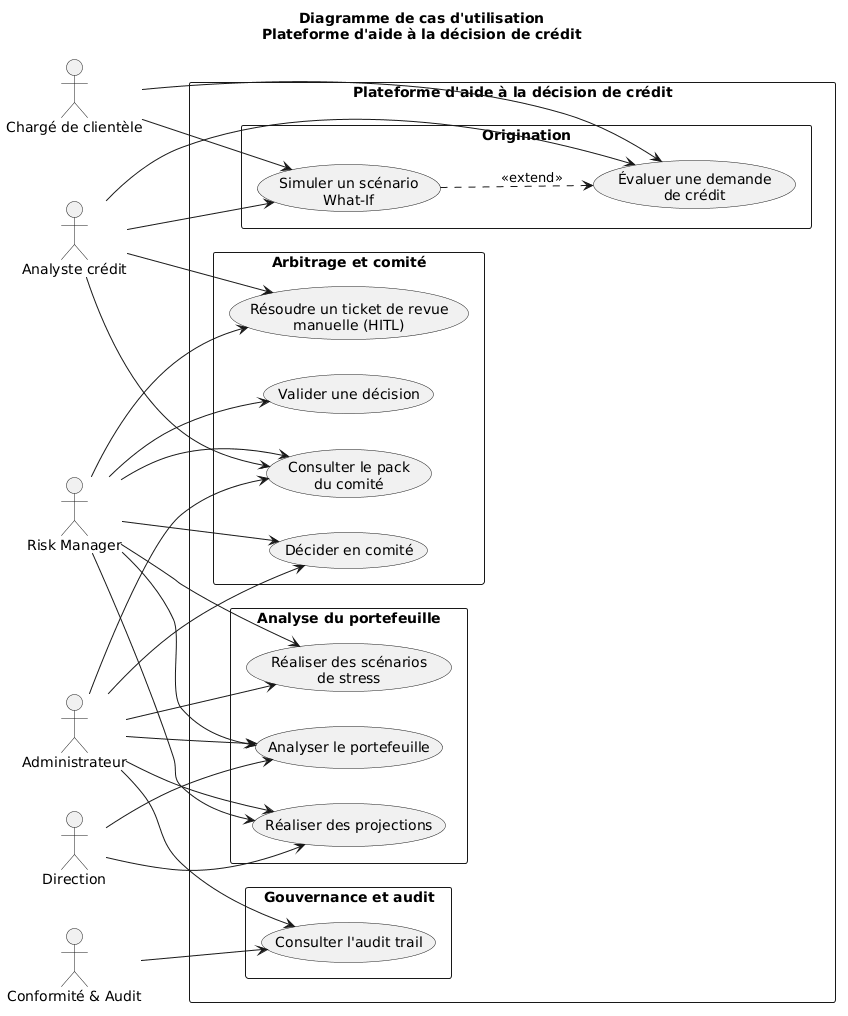

The diagram above was rendered by PlantUML. Its source (embedded in the PNG):
@startuml
left to right direction
title Diagramme de cas d'utilisation\nPlateforme d'aide à la décision de crédit

actor "Chargé de clientèle" as CC
actor "Analyste crédit" as AC
actor "Risk Manager" as RM
actor "Direction" as DIR
actor "Conformité & Audit" as CA
actor "Administrateur" as ADM

rectangle "Plateforme d'aide à la décision de crédit" {
  rectangle "Origination" {
    usecase "Évaluer une demande\nde crédit" as UC1
    usecase "Simuler un scénario\nWhat-If" as UC2
  }
  rectangle "Arbitrage et comité" {
    usecase "Résoudre un ticket de revue\nmanuelle (HITL)" as UC3
    usecase "Valider une décision" as UC4
    usecase "Consulter le pack\ndu comité" as UC5
    usecase "Décider en comité" as UC6
  }
  rectangle "Analyse du portefeuille" {
    usecase "Analyser le portefeuille" as UC7
    usecase "Réaliser des projections" as UC8
    usecase "Réaliser des scénarios\nde stress" as UC9
  }
  rectangle "Gouvernance et audit" {
    usecase "Consulter l'audit trail" as UC10
  }
}

UC2 ..> UC1 : <<extend>>

CC --> UC1
CC --> UC2
AC --> UC1
AC --> UC2
AC --> UC3
AC --> UC5

RM --> UC3
RM --> UC4
RM --> UC5
RM --> UC6
RM --> UC7
RM --> UC8
RM --> UC9

DIR --> UC7
DIR --> UC8

ADM --> UC5
ADM --> UC6
ADM --> UC7
ADM --> UC8
ADM --> UC9
ADM --> UC10

CA --> UC10
@enduml